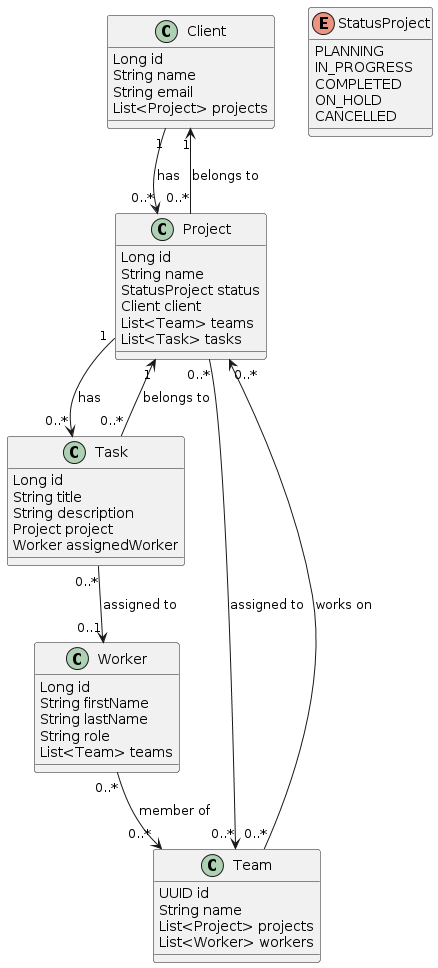

The diagram above was rendered by PlantUML. Its source (embedded in the PNG):
@startuml
class Client {
    Long id
    String name
    String email
    List<Project> projects
}

class Project {
    Long id
    String name
    StatusProject status
    Client client
    List<Team> teams
    List<Task> tasks
}

class Task {
    Long id
    String title
    String description
    Project project
    Worker assignedWorker
}

class Team {
    UUID id
    String name
    List<Project> projects
    List<Worker> workers
}

class Worker {
    Long id
    String firstName
    String lastName
    String role
    List<Team> teams
}

enum StatusProject {
    PLANNING
    IN_PROGRESS
    COMPLETED
    ON_HOLD
    CANCELLED
}

Client "1" --> "0..*" Project : has
Project "0..*" --> "1" Client : belongs to
Project "0..*" --> "0..*" Team : assigned to
Team "0..*" --> "0..*" Project : works on
Project "1" --> "0..*" Task : has
Task "0..*" --> "1" Project : belongs to
Task "0..*" --> "0..1" Worker : assigned to
Worker "0..*" --> "0..*" Team : member of
@enduml